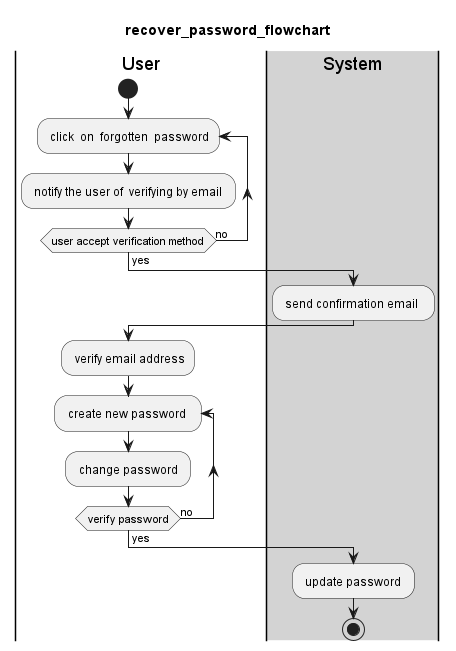

The diagram above was rendered by PlantUML. Its source (embedded in the PNG):
@startuml 
title recover_password_flowchart
|User|
start
repeat: click  on  forgotten  password; 
: notify the user of  verifying by email ;
repeat while(user accept verification method) is (no) not (yes)
|#lightgray|System| 
: send confirmation email  ;  
|User| 
: verify email address; 
repeat: create new password  ; 
: change password ; 
repeat while(verify password) is (no) not (yes)
|#lightgray|System| 
: update password ; 
stop
@enduml